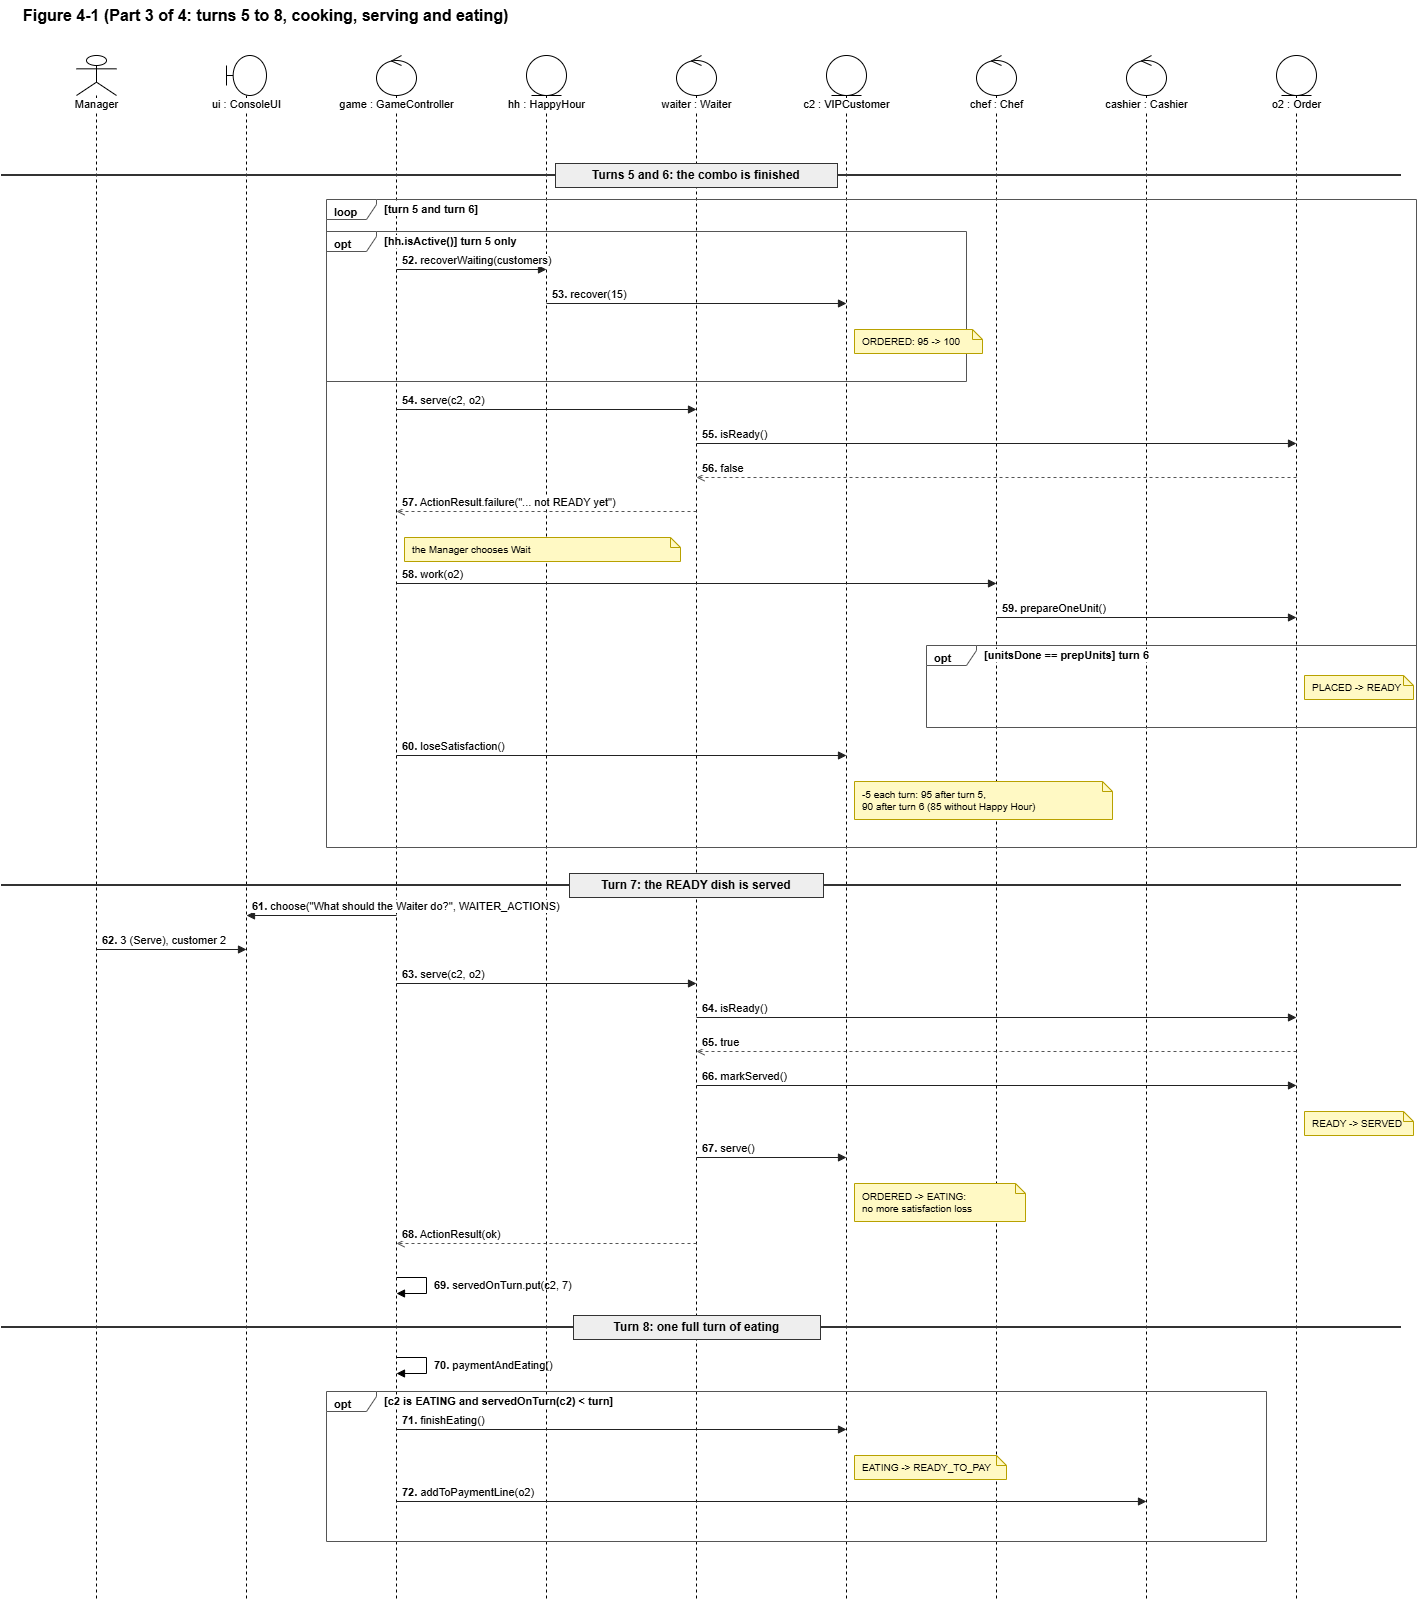

The diagram above was exported from draw.io. Its source (the exported page's mxGraphModel, read from the mxfile embedded in the PNG):
<mxGraphModel dx="732" dy="527" grid="0" gridSize="10" guides="1" tooltips="1" connect="1" arrows="1" fold="1" page="0" pageScale="1" pageWidth="1410" pageHeight="1644" math="0" shadow="0">
  <root>
    <mxCell id="0" />
    <mxCell id="1" parent="0" />
    <mxCell id="c3" parent="1" style="text;html=1;fontStyle=1;fontSize=16;align=left;verticalAlign=middle;" value="Figure 4-1 (Part 3 of 4: turns 5 to 8, cooking, serving and eating)" vertex="1">
      <mxGeometry height="30" width="1400" x="30" y="45" as="geometry" />
    </mxCell>
    <mxCell id="c5" parent="1" style="fontFamily=Helvetica;fontSize=11;shape=umlLifeline;participant=umlActor;perimeter=lifelinePerimeter;html=1;container=0;collapsible=0;verticalAlign=top;spacingTop=36;labelPosition=center;verticalLabelPosition=middle;align=center;size=40;whiteSpace=nowrap;labelBackgroundColor=#ffffff;" value="Manager" vertex="1">
      <mxGeometry height="1544" width="40" x="85" y="100" as="geometry" />
    </mxCell>
    <mxCell id="c6" parent="1" style="fontFamily=Helvetica;fontSize=11;shape=umlLifeline;participant=umlBoundary;perimeter=lifelinePerimeter;html=1;container=0;collapsible=0;verticalAlign=top;spacingTop=36;labelPosition=center;verticalLabelPosition=middle;align=center;size=40;whiteSpace=nowrap;labelBackgroundColor=#ffffff;" value="ui : ConsoleUI" vertex="1">
      <mxGeometry height="1544" width="40" x="235" y="100" as="geometry" />
    </mxCell>
    <mxCell id="c7" parent="1" style="fontFamily=Helvetica;fontSize=11;shape=umlLifeline;participant=umlControl;perimeter=lifelinePerimeter;html=1;container=0;collapsible=0;verticalAlign=top;spacingTop=36;labelPosition=center;verticalLabelPosition=middle;align=center;size=40;whiteSpace=nowrap;labelBackgroundColor=#ffffff;" value="game : GameController" vertex="1">
      <mxGeometry height="1544" width="40" x="385" y="100" as="geometry" />
    </mxCell>
    <mxCell id="c8" parent="1" style="fontFamily=Helvetica;fontSize=11;shape=umlLifeline;participant=umlEntity;perimeter=lifelinePerimeter;html=1;container=0;collapsible=0;verticalAlign=top;spacingTop=36;labelPosition=center;verticalLabelPosition=middle;align=center;size=40;whiteSpace=nowrap;labelBackgroundColor=#ffffff;" value="hh : HappyHour" vertex="1">
      <mxGeometry height="1544" width="40" x="535" y="100" as="geometry" />
    </mxCell>
    <mxCell id="c9" parent="1" style="fontFamily=Helvetica;fontSize=11;shape=umlLifeline;participant=umlControl;perimeter=lifelinePerimeter;html=1;container=0;collapsible=0;verticalAlign=top;spacingTop=36;labelPosition=center;verticalLabelPosition=middle;align=center;size=40;whiteSpace=nowrap;labelBackgroundColor=#ffffff;" value="waiter : Waiter" vertex="1">
      <mxGeometry height="1544" width="40" x="685" y="100" as="geometry" />
    </mxCell>
    <mxCell id="c10" parent="1" style="fontFamily=Helvetica;fontSize=11;shape=umlLifeline;participant=umlEntity;perimeter=lifelinePerimeter;html=1;container=0;collapsible=0;verticalAlign=top;spacingTop=36;labelPosition=center;verticalLabelPosition=middle;align=center;size=40;whiteSpace=nowrap;labelBackgroundColor=#ffffff;" value="c2 : VIPCustomer" vertex="1">
      <mxGeometry height="1544" width="40" x="835" y="100" as="geometry" />
    </mxCell>
    <mxCell id="c11" parent="1" style="fontFamily=Helvetica;fontSize=11;shape=umlLifeline;participant=umlControl;perimeter=lifelinePerimeter;html=1;container=0;collapsible=0;verticalAlign=top;spacingTop=36;labelPosition=center;verticalLabelPosition=middle;align=center;size=40;whiteSpace=nowrap;labelBackgroundColor=#ffffff;" value="chef : Chef" vertex="1">
      <mxGeometry height="1544" width="40" x="985" y="100" as="geometry" />
    </mxCell>
    <mxCell id="c12" parent="1" style="fontFamily=Helvetica;fontSize=11;shape=umlLifeline;participant=umlControl;perimeter=lifelinePerimeter;html=1;container=0;collapsible=0;verticalAlign=top;spacingTop=36;labelPosition=center;verticalLabelPosition=middle;align=center;size=40;whiteSpace=nowrap;labelBackgroundColor=#ffffff;" value="cashier : Cashier" vertex="1">
      <mxGeometry height="1544" width="40" x="1135" y="100" as="geometry" />
    </mxCell>
    <mxCell id="c13" parent="1" style="fontFamily=Helvetica;fontSize=11;shape=umlLifeline;participant=umlEntity;perimeter=lifelinePerimeter;html=1;container=0;collapsible=0;verticalAlign=top;spacingTop=36;labelPosition=center;verticalLabelPosition=middle;align=center;size=40;whiteSpace=nowrap;labelBackgroundColor=#ffffff;" value="o2 : Order" vertex="1">
      <mxGeometry height="1544" width="40" x="1285" y="100" as="geometry" />
    </mxCell>
    <mxCell id="c14" parent="1" style="fontFamily=Helvetica;fontSize=11;shape=umlFrame;whiteSpace=wrap;html=1;width=50;height=20;boundedLbl=1;verticalAlign=top;align=left;spacingLeft=6;fontStyle=1;fillColor=none;strokeColor=#555555;" value="opt" vertex="1">
      <mxGeometry height="150" width="640" x="335" y="276" as="geometry" />
    </mxCell>
    <mxCell id="c15" parent="1" style="fontFamily=Helvetica;fontSize=11;text;html=1;align=left;verticalAlign=middle;fontStyle=1;labelBackgroundColor=#ffffff;" value="[hh.isActive()]  turn 5 only" vertex="1">
      <mxGeometry height="20" width="240" x="391" y="276" as="geometry" />
    </mxCell>
    <mxCell id="c16" parent="1" style="fontFamily=Helvetica;fontSize=11;shape=umlFrame;whiteSpace=wrap;html=1;width=50;height=20;boundedLbl=1;verticalAlign=top;align=left;spacingLeft=6;fontStyle=1;fillColor=none;strokeColor=#555555;" value="opt" vertex="1">
      <mxGeometry height="82" width="490" x="935" y="690" as="geometry" />
    </mxCell>
    <mxCell id="c17" parent="1" style="fontFamily=Helvetica;fontSize=11;text;html=1;align=left;verticalAlign=middle;fontStyle=1;labelBackgroundColor=#ffffff;" value="[unitsDone == prepUnits]  turn 6" vertex="1">
      <mxGeometry height="20" width="240" x="991" y="690" as="geometry" />
    </mxCell>
    <mxCell id="c18" parent="1" style="fontFamily=Helvetica;fontSize=11;shape=umlFrame;whiteSpace=wrap;html=1;width=50;height=20;boundedLbl=1;verticalAlign=top;align=left;spacingLeft=6;fontStyle=1;fillColor=none;strokeColor=#555555;" value="loop" vertex="1">
      <mxGeometry height="648" width="1090" x="335" y="244" as="geometry" />
    </mxCell>
    <mxCell id="c19" parent="1" style="fontFamily=Helvetica;fontSize=11;text;html=1;align=left;verticalAlign=middle;fontStyle=1;labelBackgroundColor=#ffffff;" value="[turn 5 and turn 6]" vertex="1">
      <mxGeometry height="20" width="240" x="391" y="244" as="geometry" />
    </mxCell>
    <mxCell id="c20" parent="1" style="fontFamily=Helvetica;fontSize=11;shape=umlFrame;whiteSpace=wrap;html=1;width=50;height=20;boundedLbl=1;verticalAlign=top;align=left;spacingLeft=6;fontStyle=1;fillColor=none;strokeColor=#555555;" value="opt" vertex="1">
      <mxGeometry height="150" width="940" x="335" y="1436" as="geometry" />
    </mxCell>
    <mxCell id="c21" parent="1" style="fontFamily=Helvetica;fontSize=11;text;html=1;align=left;verticalAlign=middle;fontStyle=1;labelBackgroundColor=#ffffff;" value="[c2 is EATING and servedOnTurn(c2) &amp;lt; turn]" vertex="1">
      <mxGeometry height="20" width="292" x="391" y="1436" as="geometry" />
    </mxCell>
    <mxCell id="c22" edge="1" parent="1" style="endArrow=none;html=1;strokeWidth=2;strokeColor=#333333;" value="">
      <mxGeometry relative="1" x="-1" as="geometry">
        <mxPoint x="10" y="220" as="sourcePoint" />
        <mxPoint x="1410" y="220" as="targetPoint" />
      </mxGeometry>
    </mxCell>
    <mxCell id="c23" parent="1" style="fontFamily=Helvetica;fontSize=11;rounded=0;whiteSpace=wrap;html=1;fillColor=#EEEEEE;strokeColor=#333333;fontSize=12;" value="&lt;b&gt;Turns 5 and 6: the combo is finished&lt;/b&gt;" vertex="1">
      <mxGeometry height="24" width="282" x="564" y="208" as="geometry" />
    </mxCell>
    <mxCell id="c24" edge="1" parent="1" style="fontFamily=Helvetica;fontSize=11;html=1;align=left;verticalAlign=bottom;labelBackgroundColor=#ffffff;spacingLeft=4;endArrow=block;endFill=1;strokeColor=#222222;" value="&lt;b&gt;52.&lt;/b&gt; recoverWaiting(customers)">
      <mxGeometry relative="1" x="-1" as="geometry">
        <mxPoint x="405" y="314" as="sourcePoint" />
        <mxPoint x="555" y="314" as="targetPoint" />
      </mxGeometry>
    </mxCell>
    <mxCell id="c25" edge="1" parent="1" style="fontFamily=Helvetica;fontSize=11;html=1;align=left;verticalAlign=bottom;labelBackgroundColor=#ffffff;spacingLeft=4;endArrow=block;endFill=1;strokeColor=#222222;" value="&lt;b&gt;53.&lt;/b&gt; recover(15)">
      <mxGeometry relative="1" x="-1" as="geometry">
        <mxPoint x="555" y="348" as="sourcePoint" />
        <mxPoint x="855" y="348" as="targetPoint" />
      </mxGeometry>
    </mxCell>
    <mxCell id="c26" parent="1" style="fontFamily=Helvetica;fontSize=11;shape=note;whiteSpace=wrap;html=1;size=10;align=left;spacingLeft=6;fillColor=#FFF9C4;strokeColor=#B8A100;fontSize=10;" value="ORDERED: 95 -&amp;gt; 100" vertex="1">
      <mxGeometry height="24" width="128" x="863" y="374" as="geometry" />
    </mxCell>
    <mxCell id="c27" edge="1" parent="1" style="fontFamily=Helvetica;fontSize=11;html=1;align=left;verticalAlign=bottom;labelBackgroundColor=#ffffff;spacingLeft=4;endArrow=block;endFill=1;strokeColor=#222222;" value="&lt;b&gt;54.&lt;/b&gt; serve(c2, o2)">
      <mxGeometry relative="1" x="-1" as="geometry">
        <mxPoint x="405" y="454" as="sourcePoint" />
        <mxPoint x="705" y="454" as="targetPoint" />
      </mxGeometry>
    </mxCell>
    <mxCell id="c28" edge="1" parent="1" style="fontFamily=Helvetica;fontSize=11;html=1;align=left;verticalAlign=bottom;labelBackgroundColor=#ffffff;spacingLeft=4;endArrow=block;endFill=1;strokeColor=#222222;" value="&lt;b&gt;55.&lt;/b&gt; isReady()">
      <mxGeometry relative="1" x="-1" as="geometry">
        <mxPoint x="705" y="488" as="sourcePoint" />
        <mxPoint x="1305" y="488" as="targetPoint" />
      </mxGeometry>
    </mxCell>
    <mxCell id="c29" edge="1" parent="1" style="fontFamily=Helvetica;fontSize=11;html=1;align=left;verticalAlign=bottom;labelBackgroundColor=#ffffff;spacingLeft=4;endArrow=open;endFill=0;dashed=1;strokeColor=#555555;" value="&lt;b&gt;56.&lt;/b&gt; false">
      <mxGeometry relative="1" x="1" as="geometry">
        <mxPoint x="1305" y="522" as="sourcePoint" />
        <mxPoint x="705" y="522" as="targetPoint" />
      </mxGeometry>
    </mxCell>
    <mxCell id="c30" edge="1" parent="1" style="fontFamily=Helvetica;fontSize=11;html=1;align=left;verticalAlign=bottom;labelBackgroundColor=#ffffff;spacingLeft=4;endArrow=open;endFill=0;dashed=1;strokeColor=#555555;" value="&lt;b&gt;57.&lt;/b&gt; ActionResult.failure(&quot;... not READY yet&quot;)">
      <mxGeometry relative="1" x="1" as="geometry">
        <mxPoint x="705" y="556" as="sourcePoint" />
        <mxPoint x="405" y="556" as="targetPoint" />
      </mxGeometry>
    </mxCell>
    <mxCell id="c31" parent="1" style="fontFamily=Helvetica;fontSize=11;shape=note;whiteSpace=wrap;html=1;size=10;align=left;spacingLeft=6;fillColor=#FFF9C4;strokeColor=#B8A100;fontSize=10;" value="the Manager chooses Wait" vertex="1">
      <mxGeometry height="24" width="276" x="413" y="582" as="geometry" />
    </mxCell>
    <mxCell id="c32" edge="1" parent="1" style="fontFamily=Helvetica;fontSize=11;html=1;align=left;verticalAlign=bottom;labelBackgroundColor=#ffffff;spacingLeft=4;endArrow=block;endFill=1;strokeColor=#222222;" value="&lt;b&gt;58.&lt;/b&gt; work(o2)">
      <mxGeometry relative="1" x="-1" as="geometry">
        <mxPoint x="405" y="628" as="sourcePoint" />
        <mxPoint x="1005" y="628" as="targetPoint" />
      </mxGeometry>
    </mxCell>
    <mxCell id="c33" edge="1" parent="1" style="fontFamily=Helvetica;fontSize=11;html=1;align=left;verticalAlign=bottom;labelBackgroundColor=#ffffff;spacingLeft=4;endArrow=block;endFill=1;strokeColor=#222222;" value="&lt;b&gt;59.&lt;/b&gt; prepareOneUnit()">
      <mxGeometry relative="1" x="-1" as="geometry">
        <mxPoint x="1005" y="662" as="sourcePoint" />
        <mxPoint x="1305" y="662" as="targetPoint" />
      </mxGeometry>
    </mxCell>
    <mxCell id="c34" parent="1" style="fontFamily=Helvetica;fontSize=11;shape=note;whiteSpace=wrap;html=1;size=10;align=left;spacingLeft=6;fillColor=#FFF9C4;strokeColor=#B8A100;fontSize=10;" value="PLACED -&amp;gt; READY" vertex="1">
      <mxGeometry height="24" width="109" x="1313" y="720" as="geometry" />
    </mxCell>
    <mxCell id="c35" edge="1" parent="1" style="fontFamily=Helvetica;fontSize=11;html=1;align=left;verticalAlign=bottom;labelBackgroundColor=#ffffff;spacingLeft=4;endArrow=block;endFill=1;strokeColor=#222222;" value="&lt;b&gt;60.&lt;/b&gt; loseSatisfaction()">
      <mxGeometry relative="1" x="-1" as="geometry">
        <mxPoint x="405" y="800" as="sourcePoint" />
        <mxPoint x="855" y="800" as="targetPoint" />
      </mxGeometry>
    </mxCell>
    <mxCell id="c36" parent="1" style="fontFamily=Helvetica;fontSize=11;shape=note;whiteSpace=wrap;html=1;size=10;align=left;spacingLeft=6;fillColor=#FFF9C4;strokeColor=#B8A100;fontSize=10;" value="-5 each turn: 95 after turn 5,&lt;br&gt;90 after turn 6 (85 without Happy Hour)" vertex="1">
      <mxGeometry height="38" width="258" x="863" y="826" as="geometry" />
    </mxCell>
    <mxCell id="c37" edge="1" parent="1" style="endArrow=none;html=1;strokeWidth=2;strokeColor=#333333;" value="">
      <mxGeometry relative="1" x="-1" as="geometry">
        <mxPoint x="10" y="930" as="sourcePoint" />
        <mxPoint x="1410" y="930" as="targetPoint" />
      </mxGeometry>
    </mxCell>
    <mxCell id="c38" parent="1" style="fontFamily=Helvetica;fontSize=11;rounded=0;whiteSpace=wrap;html=1;fillColor=#EEEEEE;strokeColor=#333333;fontSize=12;" value="&lt;b&gt;Turn 7: the READY dish is served&lt;/b&gt;" vertex="1">
      <mxGeometry height="24" width="254" x="578" y="918" as="geometry" />
    </mxCell>
    <mxCell id="c39" edge="1" parent="1" style="fontFamily=Helvetica;fontSize=11;html=1;align=left;verticalAlign=bottom;labelBackgroundColor=#ffffff;spacingLeft=4;endArrow=block;endFill=1;strokeColor=#222222;" value="&lt;b&gt;61.&lt;/b&gt; choose(&quot;What should the Waiter do?&quot;, WAITER_ACTIONS)">
      <mxGeometry relative="1" x="1" as="geometry">
        <mxPoint x="405" y="960" as="sourcePoint" />
        <mxPoint x="255" y="960" as="targetPoint" />
      </mxGeometry>
    </mxCell>
    <mxCell id="c40" edge="1" parent="1" style="fontFamily=Helvetica;fontSize=11;html=1;align=left;verticalAlign=bottom;labelBackgroundColor=#ffffff;spacingLeft=4;endArrow=block;endFill=1;strokeColor=#222222;" value="&lt;b&gt;62.&lt;/b&gt; 3 (Serve), customer 2">
      <mxGeometry relative="1" x="-1" as="geometry">
        <mxPoint x="105" y="994" as="sourcePoint" />
        <mxPoint x="255" y="994" as="targetPoint" />
      </mxGeometry>
    </mxCell>
    <mxCell id="c41" edge="1" parent="1" style="fontFamily=Helvetica;fontSize=11;html=1;align=left;verticalAlign=bottom;labelBackgroundColor=#ffffff;spacingLeft=4;endArrow=block;endFill=1;strokeColor=#222222;" value="&lt;b&gt;63.&lt;/b&gt; serve(c2, o2)">
      <mxGeometry relative="1" x="-1" as="geometry">
        <mxPoint x="405" y="1028" as="sourcePoint" />
        <mxPoint x="705" y="1028" as="targetPoint" />
      </mxGeometry>
    </mxCell>
    <mxCell id="c42" edge="1" parent="1" style="fontFamily=Helvetica;fontSize=11;html=1;align=left;verticalAlign=bottom;labelBackgroundColor=#ffffff;spacingLeft=4;endArrow=block;endFill=1;strokeColor=#222222;" value="&lt;b&gt;64.&lt;/b&gt; isReady()">
      <mxGeometry relative="1" x="-1" as="geometry">
        <mxPoint x="705" y="1062" as="sourcePoint" />
        <mxPoint x="1305" y="1062" as="targetPoint" />
      </mxGeometry>
    </mxCell>
    <mxCell id="c43" edge="1" parent="1" style="fontFamily=Helvetica;fontSize=11;html=1;align=left;verticalAlign=bottom;labelBackgroundColor=#ffffff;spacingLeft=4;endArrow=open;endFill=0;dashed=1;strokeColor=#555555;" value="&lt;b&gt;65.&lt;/b&gt; true">
      <mxGeometry relative="1" x="1" as="geometry">
        <mxPoint x="1305" y="1096" as="sourcePoint" />
        <mxPoint x="705" y="1096" as="targetPoint" />
      </mxGeometry>
    </mxCell>
    <mxCell id="c44" edge="1" parent="1" style="fontFamily=Helvetica;fontSize=11;html=1;align=left;verticalAlign=bottom;labelBackgroundColor=#ffffff;spacingLeft=4;endArrow=block;endFill=1;strokeColor=#222222;" value="&lt;b&gt;66.&lt;/b&gt; markServed()">
      <mxGeometry relative="1" x="-1" as="geometry">
        <mxPoint x="705" y="1130" as="sourcePoint" />
        <mxPoint x="1305" y="1130" as="targetPoint" />
      </mxGeometry>
    </mxCell>
    <mxCell id="c45" parent="1" style="fontFamily=Helvetica;fontSize=11;shape=note;whiteSpace=wrap;html=1;size=10;align=left;spacingLeft=6;fillColor=#FFF9C4;strokeColor=#B8A100;fontSize=10;" value="READY -&amp;gt; SERVED" vertex="1">
      <mxGeometry height="24" width="109" x="1313" y="1156" as="geometry" />
    </mxCell>
    <mxCell id="c46" edge="1" parent="1" style="fontFamily=Helvetica;fontSize=11;html=1;align=left;verticalAlign=bottom;labelBackgroundColor=#ffffff;spacingLeft=4;endArrow=block;endFill=1;strokeColor=#222222;" value="&lt;b&gt;67.&lt;/b&gt; serve()">
      <mxGeometry relative="1" x="-1" as="geometry">
        <mxPoint x="705" y="1202" as="sourcePoint" />
        <mxPoint x="855" y="1202" as="targetPoint" />
      </mxGeometry>
    </mxCell>
    <mxCell id="c47" parent="1" style="fontFamily=Helvetica;fontSize=11;shape=note;whiteSpace=wrap;html=1;size=10;align=left;spacingLeft=6;fillColor=#FFF9C4;strokeColor=#B8A100;fontSize=10;" value="ORDERED -&amp;gt; EATING:&lt;br&gt;no more satisfaction loss" vertex="1">
      <mxGeometry height="38" width="171" x="863" y="1228" as="geometry" />
    </mxCell>
    <mxCell id="c48" edge="1" parent="1" style="fontFamily=Helvetica;fontSize=11;html=1;align=left;verticalAlign=bottom;labelBackgroundColor=#ffffff;spacingLeft=4;endArrow=open;endFill=0;dashed=1;strokeColor=#555555;" value="&lt;b&gt;68.&lt;/b&gt; ActionResult(ok)">
      <mxGeometry relative="1" x="1" as="geometry">
        <mxPoint x="705" y="1288" as="sourcePoint" />
        <mxPoint x="405" y="1288" as="targetPoint" />
      </mxGeometry>
    </mxCell>
    <mxCell id="c49" edge="1" parent="1" style="fontFamily=Helvetica;fontSize=11;html=1;align=left;verticalAlign=middle;labelBackgroundColor=none;spacingLeft=6;endArrow=block;endFill=1;rounded=0;" value="&lt;b&gt;69.&lt;/b&gt; servedOnTurn.put(c2, 7)">
      <mxGeometry relative="1" as="geometry">
        <Array as="points">
          <mxPoint x="435" y="1322" />
          <mxPoint x="435" y="1338" />
        </Array>
        <mxPoint x="405" y="1322" as="sourcePoint" />
        <mxPoint x="405" y="1338" as="targetPoint" />
      </mxGeometry>
    </mxCell>
    <mxCell id="c50" edge="1" parent="1" style="endArrow=none;html=1;strokeWidth=2;strokeColor=#333333;" value="">
      <mxGeometry relative="1" x="-1" as="geometry">
        <mxPoint x="10" y="1372" as="sourcePoint" />
        <mxPoint x="1410" y="1372" as="targetPoint" />
      </mxGeometry>
    </mxCell>
    <mxCell id="c51" parent="1" style="fontFamily=Helvetica;fontSize=11;rounded=0;whiteSpace=wrap;html=1;fillColor=#EEEEEE;strokeColor=#333333;fontSize=12;" value="&lt;b&gt;Turn 8: one full turn of eating&lt;/b&gt;" vertex="1">
      <mxGeometry height="24" width="247" x="582" y="1360" as="geometry" />
    </mxCell>
    <mxCell id="c52" edge="1" parent="1" style="fontFamily=Helvetica;fontSize=11;html=1;align=left;verticalAlign=middle;labelBackgroundColor=none;spacingLeft=6;endArrow=block;endFill=1;rounded=0;" value="&lt;b&gt;70.&lt;/b&gt; paymentAndEating()">
      <mxGeometry relative="1" as="geometry">
        <Array as="points">
          <mxPoint x="435" y="1402" />
          <mxPoint x="435" y="1418" />
        </Array>
        <mxPoint x="405" y="1402" as="sourcePoint" />
        <mxPoint x="405" y="1418" as="targetPoint" />
      </mxGeometry>
    </mxCell>
    <mxCell id="c53" edge="1" parent="1" style="fontFamily=Helvetica;fontSize=11;html=1;align=left;verticalAlign=bottom;labelBackgroundColor=#ffffff;spacingLeft=4;endArrow=block;endFill=1;strokeColor=#222222;" value="&lt;b&gt;71.&lt;/b&gt; finishEating()">
      <mxGeometry relative="1" x="-1" as="geometry">
        <mxPoint x="405" y="1474" as="sourcePoint" />
        <mxPoint x="855" y="1474" as="targetPoint" />
      </mxGeometry>
    </mxCell>
    <mxCell id="c54" parent="1" style="fontFamily=Helvetica;fontSize=11;shape=note;whiteSpace=wrap;html=1;size=10;align=left;spacingLeft=6;fillColor=#FFF9C4;strokeColor=#B8A100;fontSize=10;" value="EATING -&amp;gt; READY_TO_PAY" vertex="1">
      <mxGeometry height="24" width="152" x="863" y="1500" as="geometry" />
    </mxCell>
    <mxCell id="c55" edge="1" parent="1" style="fontFamily=Helvetica;fontSize=11;html=1;align=left;verticalAlign=bottom;labelBackgroundColor=#ffffff;spacingLeft=4;endArrow=block;endFill=1;strokeColor=#222222;" value="&lt;b&gt;72.&lt;/b&gt; addToPaymentLine(o2)">
      <mxGeometry relative="1" x="-1" as="geometry">
        <mxPoint x="405" y="1546" as="sourcePoint" />
        <mxPoint x="1155" y="1546" as="targetPoint" />
      </mxGeometry>
    </mxCell>
  </root>
</mxGraphModel>